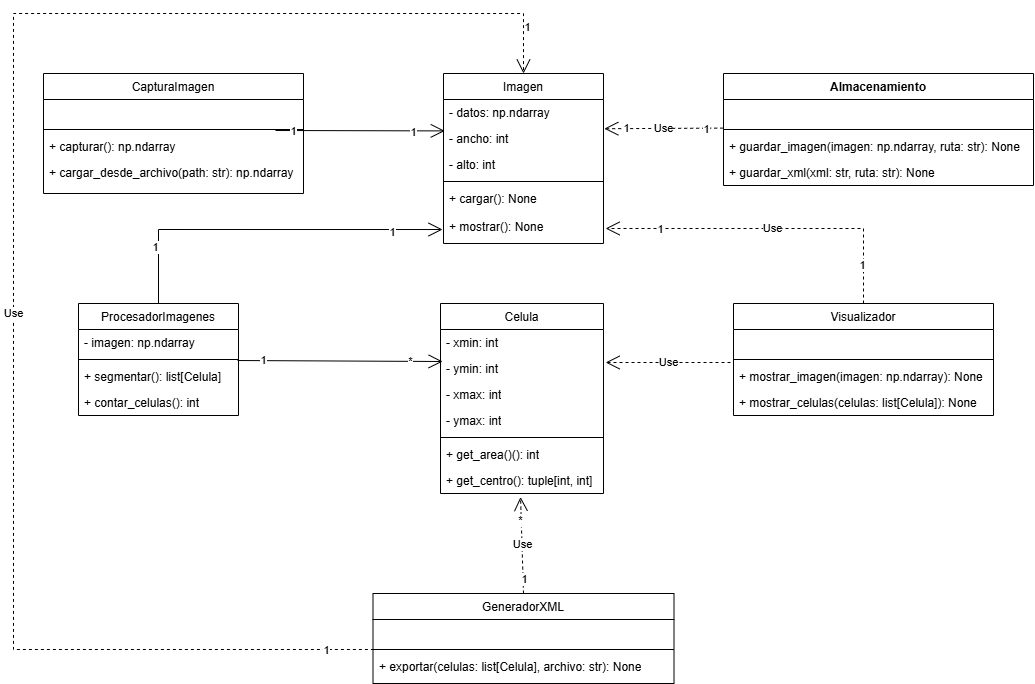

The diagram above was exported from draw.io. Its source (the exported page's mxGraphModel, read from the mxfile embedded in the PNG):
<mxGraphModel dx="2084" dy="1094" grid="1" gridSize="10" guides="1" tooltips="1" connect="1" arrows="1" fold="1" page="1" pageScale="1" pageWidth="827" pageHeight="1169" math="0" shadow="0">
  <root>
    <mxCell id="WIyWlLk6GJQsqaUBKTNV-0" />
    <mxCell id="WIyWlLk6GJQsqaUBKTNV-1" parent="WIyWlLk6GJQsqaUBKTNV-0" />
    <mxCell id="zkfFHV4jXpPFQw0GAbJ--0" value="Imagen" style="swimlane;fontStyle=0;align=center;verticalAlign=top;childLayout=stackLayout;horizontal=1;startSize=26;horizontalStack=0;resizeParent=1;resizeLast=0;collapsible=1;marginBottom=0;rounded=0;shadow=0;strokeWidth=1;" parent="WIyWlLk6GJQsqaUBKTNV-1" vertex="1">
      <mxGeometry x="750" y="260" width="160" height="170" as="geometry">
        <mxRectangle x="230" y="140" width="160" height="26" as="alternateBounds" />
      </mxGeometry>
    </mxCell>
    <mxCell id="zkfFHV4jXpPFQw0GAbJ--1" value="- datos: np.ndarray" style="text;align=left;verticalAlign=top;spacingLeft=4;spacingRight=4;overflow=hidden;rotatable=0;points=[[0,0.5],[1,0.5]];portConstraint=eastwest;" parent="zkfFHV4jXpPFQw0GAbJ--0" vertex="1">
      <mxGeometry y="26" width="160" height="26" as="geometry" />
    </mxCell>
    <mxCell id="zkfFHV4jXpPFQw0GAbJ--2" value="- ancho: int" style="text;align=left;verticalAlign=top;spacingLeft=4;spacingRight=4;overflow=hidden;rotatable=0;points=[[0,0.5],[1,0.5]];portConstraint=eastwest;rounded=0;shadow=0;html=0;" parent="zkfFHV4jXpPFQw0GAbJ--0" vertex="1">
      <mxGeometry y="52" width="160" height="26" as="geometry" />
    </mxCell>
    <mxCell id="zkfFHV4jXpPFQw0GAbJ--3" value="- alto: int" style="text;align=left;verticalAlign=top;spacingLeft=4;spacingRight=4;overflow=hidden;rotatable=0;points=[[0,0.5],[1,0.5]];portConstraint=eastwest;rounded=0;shadow=0;html=0;" parent="zkfFHV4jXpPFQw0GAbJ--0" vertex="1">
      <mxGeometry y="78" width="160" height="26" as="geometry" />
    </mxCell>
    <mxCell id="zkfFHV4jXpPFQw0GAbJ--4" value="" style="line;html=1;strokeWidth=1;align=left;verticalAlign=middle;spacingTop=-1;spacingLeft=3;spacingRight=3;rotatable=0;labelPosition=right;points=[];portConstraint=eastwest;" parent="zkfFHV4jXpPFQw0GAbJ--0" vertex="1">
      <mxGeometry y="104" width="160" height="8" as="geometry" />
    </mxCell>
    <mxCell id="zkfFHV4jXpPFQw0GAbJ--5" value="+ cargar(): None&#10;&#10;+ mostrar(): None&#10;" style="text;align=left;verticalAlign=top;spacingLeft=4;spacingRight=4;overflow=hidden;rotatable=0;points=[[0,0.5],[1,0.5]];portConstraint=eastwest;" parent="zkfFHV4jXpPFQw0GAbJ--0" vertex="1">
      <mxGeometry y="112" width="160" height="58" as="geometry" />
    </mxCell>
    <mxCell id="zkfFHV4jXpPFQw0GAbJ--6" value="Celula" style="swimlane;fontStyle=0;align=center;verticalAlign=top;childLayout=stackLayout;horizontal=1;startSize=26;horizontalStack=0;resizeParent=1;resizeLast=0;collapsible=1;marginBottom=0;rounded=0;shadow=0;strokeWidth=1;" parent="WIyWlLk6GJQsqaUBKTNV-1" vertex="1">
      <mxGeometry x="747" y="490" width="163" height="190" as="geometry">
        <mxRectangle x="130" y="380" width="160" height="26" as="alternateBounds" />
      </mxGeometry>
    </mxCell>
    <mxCell id="zkfFHV4jXpPFQw0GAbJ--7" value="- xmin: int" style="text;align=left;verticalAlign=top;spacingLeft=4;spacingRight=4;overflow=hidden;rotatable=0;points=[[0,0.5],[1,0.5]];portConstraint=eastwest;" parent="zkfFHV4jXpPFQw0GAbJ--6" vertex="1">
      <mxGeometry y="26" width="163" height="26" as="geometry" />
    </mxCell>
    <mxCell id="zkfFHV4jXpPFQw0GAbJ--8" value="- ymin: int&#10;&#10;xmax: int&#10;&#10;ymax: int&#10;&#10;" style="text;align=left;verticalAlign=top;spacingLeft=4;spacingRight=4;overflow=hidden;rotatable=0;points=[[0,0.5],[1,0.5]];portConstraint=eastwest;rounded=0;shadow=0;html=0;" parent="zkfFHV4jXpPFQw0GAbJ--6" vertex="1">
      <mxGeometry y="52" width="163" height="26" as="geometry" />
    </mxCell>
    <mxCell id="G5HWbUZIP-uLorjnh1PH-2" value="- xmax: int" style="text;strokeColor=none;fillColor=none;align=left;verticalAlign=top;spacingLeft=4;spacingRight=4;overflow=hidden;rotatable=0;points=[[0,0.5],[1,0.5]];portConstraint=eastwest;whiteSpace=wrap;html=1;" vertex="1" parent="zkfFHV4jXpPFQw0GAbJ--6">
      <mxGeometry y="78" width="163" height="26" as="geometry" />
    </mxCell>
    <mxCell id="G5HWbUZIP-uLorjnh1PH-3" value="- ymax: int" style="text;strokeColor=none;fillColor=none;align=left;verticalAlign=top;spacingLeft=4;spacingRight=4;overflow=hidden;rotatable=0;points=[[0,0.5],[1,0.5]];portConstraint=eastwest;whiteSpace=wrap;html=1;" vertex="1" parent="zkfFHV4jXpPFQw0GAbJ--6">
      <mxGeometry y="104" width="163" height="26" as="geometry" />
    </mxCell>
    <mxCell id="zkfFHV4jXpPFQw0GAbJ--9" value="" style="line;html=1;strokeWidth=1;align=left;verticalAlign=middle;spacingTop=-1;spacingLeft=3;spacingRight=3;rotatable=0;labelPosition=right;points=[];portConstraint=eastwest;" parent="zkfFHV4jXpPFQw0GAbJ--6" vertex="1">
      <mxGeometry y="130" width="163" height="8" as="geometry" />
    </mxCell>
    <mxCell id="G5HWbUZIP-uLorjnh1PH-4" value="+ get_area()(): int" style="text;strokeColor=none;fillColor=none;align=left;verticalAlign=top;spacingLeft=4;spacingRight=4;overflow=hidden;rotatable=0;points=[[0,0.5],[1,0.5]];portConstraint=eastwest;whiteSpace=wrap;html=1;" vertex="1" parent="zkfFHV4jXpPFQw0GAbJ--6">
      <mxGeometry y="138" width="163" height="26" as="geometry" />
    </mxCell>
    <mxCell id="G5HWbUZIP-uLorjnh1PH-5" value="&lt;div&gt;&lt;div&gt;+ get_centro():&amp;nbsp;tuple[int, int]&lt;/div&gt;&lt;/div&gt;&lt;div&gt;&lt;br&gt;&lt;/div&gt;" style="text;strokeColor=none;fillColor=none;align=left;verticalAlign=top;spacingLeft=4;spacingRight=4;overflow=hidden;rotatable=0;points=[[0,0.5],[1,0.5]];portConstraint=eastwest;whiteSpace=wrap;html=1;" vertex="1" parent="zkfFHV4jXpPFQw0GAbJ--6">
      <mxGeometry y="164" width="163" height="26" as="geometry" />
    </mxCell>
    <mxCell id="zkfFHV4jXpPFQw0GAbJ--13" value="ProcesadorImagenes" style="swimlane;fontStyle=0;align=center;verticalAlign=top;childLayout=stackLayout;horizontal=1;startSize=26;horizontalStack=0;resizeParent=1;resizeLast=0;collapsible=1;marginBottom=0;rounded=0;shadow=0;strokeWidth=1;" parent="WIyWlLk6GJQsqaUBKTNV-1" vertex="1">
      <mxGeometry x="385" y="490" width="160" height="112" as="geometry">
        <mxRectangle x="340" y="380" width="170" height="26" as="alternateBounds" />
      </mxGeometry>
    </mxCell>
    <mxCell id="zkfFHV4jXpPFQw0GAbJ--14" value="- imagen: np.ndarray" style="text;align=left;verticalAlign=top;spacingLeft=4;spacingRight=4;overflow=hidden;rotatable=0;points=[[0,0.5],[1,0.5]];portConstraint=eastwest;" parent="zkfFHV4jXpPFQw0GAbJ--13" vertex="1">
      <mxGeometry y="26" width="160" height="26" as="geometry" />
    </mxCell>
    <mxCell id="zkfFHV4jXpPFQw0GAbJ--15" value="" style="line;html=1;strokeWidth=1;align=left;verticalAlign=middle;spacingTop=-1;spacingLeft=3;spacingRight=3;rotatable=0;labelPosition=right;points=[];portConstraint=eastwest;" parent="zkfFHV4jXpPFQw0GAbJ--13" vertex="1">
      <mxGeometry y="52" width="160" height="8" as="geometry" />
    </mxCell>
    <mxCell id="G5HWbUZIP-uLorjnh1PH-6" value="+ segmentar(): list[Celula]" style="text;strokeColor=none;fillColor=none;align=left;verticalAlign=top;spacingLeft=4;spacingRight=4;overflow=hidden;rotatable=0;points=[[0,0.5],[1,0.5]];portConstraint=eastwest;whiteSpace=wrap;html=1;" vertex="1" parent="zkfFHV4jXpPFQw0GAbJ--13">
      <mxGeometry y="60" width="160" height="26" as="geometry" />
    </mxCell>
    <mxCell id="G5HWbUZIP-uLorjnh1PH-7" value="+ contar_celulas(): int" style="text;strokeColor=none;fillColor=none;align=left;verticalAlign=top;spacingLeft=4;spacingRight=4;overflow=hidden;rotatable=0;points=[[0,0.5],[1,0.5]];portConstraint=eastwest;whiteSpace=wrap;html=1;" vertex="1" parent="zkfFHV4jXpPFQw0GAbJ--13">
      <mxGeometry y="86" width="160" height="26" as="geometry" />
    </mxCell>
    <mxCell id="zkfFHV4jXpPFQw0GAbJ--17" value="CapturaImagen" style="swimlane;fontStyle=0;align=center;verticalAlign=top;childLayout=stackLayout;horizontal=1;startSize=26;horizontalStack=0;resizeParent=1;resizeLast=0;collapsible=1;marginBottom=0;rounded=0;shadow=0;strokeWidth=1;" parent="WIyWlLk6GJQsqaUBKTNV-1" vertex="1">
      <mxGeometry x="350" y="260" width="260" height="120" as="geometry">
        <mxRectangle x="550" y="140" width="160" height="26" as="alternateBounds" />
      </mxGeometry>
    </mxCell>
    <mxCell id="zkfFHV4jXpPFQw0GAbJ--18" value=" &#10;" style="text;align=left;verticalAlign=top;spacingLeft=4;spacingRight=4;overflow=hidden;rotatable=0;points=[[0,0.5],[1,0.5]];portConstraint=eastwest;" parent="zkfFHV4jXpPFQw0GAbJ--17" vertex="1">
      <mxGeometry y="26" width="260" height="26" as="geometry" />
    </mxCell>
    <mxCell id="zkfFHV4jXpPFQw0GAbJ--23" value="" style="line;html=1;strokeWidth=1;align=left;verticalAlign=middle;spacingTop=-1;spacingLeft=3;spacingRight=3;rotatable=0;labelPosition=right;points=[];portConstraint=eastwest;" parent="zkfFHV4jXpPFQw0GAbJ--17" vertex="1">
      <mxGeometry y="52" width="260" height="8" as="geometry" />
    </mxCell>
    <mxCell id="zkfFHV4jXpPFQw0GAbJ--24" value="+ capturar(): np.ndarray" style="text;align=left;verticalAlign=top;spacingLeft=4;spacingRight=4;overflow=hidden;rotatable=0;points=[[0,0.5],[1,0.5]];portConstraint=eastwest;" parent="zkfFHV4jXpPFQw0GAbJ--17" vertex="1">
      <mxGeometry y="60" width="260" height="26" as="geometry" />
    </mxCell>
    <mxCell id="zkfFHV4jXpPFQw0GAbJ--25" value="+ cargar_desde_archivo(path: str): np.ndarray" style="text;align=left;verticalAlign=top;spacingLeft=4;spacingRight=4;overflow=hidden;rotatable=0;points=[[0,0.5],[1,0.5]];portConstraint=eastwest;" parent="zkfFHV4jXpPFQw0GAbJ--17" vertex="1">
      <mxGeometry y="86" width="260" height="26" as="geometry" />
    </mxCell>
    <mxCell id="G5HWbUZIP-uLorjnh1PH-8" value="Almacenamiento" style="swimlane;fontStyle=1;align=center;verticalAlign=top;childLayout=stackLayout;horizontal=1;startSize=26;horizontalStack=0;resizeParent=1;resizeParentMax=0;resizeLast=0;collapsible=1;marginBottom=0;whiteSpace=wrap;html=1;" vertex="1" parent="WIyWlLk6GJQsqaUBKTNV-1">
      <mxGeometry x="1030" y="260" width="310" height="112" as="geometry" />
    </mxCell>
    <mxCell id="G5HWbUZIP-uLorjnh1PH-9" value="&amp;nbsp;&lt;div&gt;&lt;br&gt;&lt;/div&gt;" style="text;strokeColor=none;fillColor=none;align=left;verticalAlign=top;spacingLeft=4;spacingRight=4;overflow=hidden;rotatable=0;points=[[0,0.5],[1,0.5]];portConstraint=eastwest;whiteSpace=wrap;html=1;" vertex="1" parent="G5HWbUZIP-uLorjnh1PH-8">
      <mxGeometry y="26" width="310" height="26" as="geometry" />
    </mxCell>
    <mxCell id="G5HWbUZIP-uLorjnh1PH-10" value="" style="line;strokeWidth=1;fillColor=none;align=left;verticalAlign=middle;spacingTop=-1;spacingLeft=3;spacingRight=3;rotatable=0;labelPosition=right;points=[];portConstraint=eastwest;strokeColor=inherit;" vertex="1" parent="G5HWbUZIP-uLorjnh1PH-8">
      <mxGeometry y="52" width="310" height="8" as="geometry" />
    </mxCell>
    <mxCell id="G5HWbUZIP-uLorjnh1PH-11" value="+ guardar_imagen(imagen: np.ndarray, ruta: str): None" style="text;strokeColor=none;fillColor=none;align=left;verticalAlign=top;spacingLeft=4;spacingRight=4;overflow=hidden;rotatable=0;points=[[0,0.5],[1,0.5]];portConstraint=eastwest;whiteSpace=wrap;html=1;" vertex="1" parent="G5HWbUZIP-uLorjnh1PH-8">
      <mxGeometry y="60" width="310" height="26" as="geometry" />
    </mxCell>
    <mxCell id="G5HWbUZIP-uLorjnh1PH-12" value="+ guardar_xml(xml: str, ruta: str): None" style="text;strokeColor=none;fillColor=none;align=left;verticalAlign=top;spacingLeft=4;spacingRight=4;overflow=hidden;rotatable=0;points=[[0,0.5],[1,0.5]];portConstraint=eastwest;whiteSpace=wrap;html=1;" vertex="1" parent="G5HWbUZIP-uLorjnh1PH-8">
      <mxGeometry y="86" width="310" height="26" as="geometry" />
    </mxCell>
    <mxCell id="G5HWbUZIP-uLorjnh1PH-17" value="Visualizador" style="swimlane;fontStyle=0;align=center;verticalAlign=top;childLayout=stackLayout;horizontal=1;startSize=26;horizontalStack=0;resizeParent=1;resizeLast=0;collapsible=1;marginBottom=0;rounded=0;shadow=0;strokeWidth=1;" vertex="1" parent="WIyWlLk6GJQsqaUBKTNV-1">
      <mxGeometry x="1040" y="490" width="260" height="112" as="geometry">
        <mxRectangle x="340" y="380" width="170" height="26" as="alternateBounds" />
      </mxGeometry>
    </mxCell>
    <mxCell id="G5HWbUZIP-uLorjnh1PH-18" value=" &#10;" style="text;align=left;verticalAlign=top;spacingLeft=4;spacingRight=4;overflow=hidden;rotatable=0;points=[[0,0.5],[1,0.5]];portConstraint=eastwest;" vertex="1" parent="G5HWbUZIP-uLorjnh1PH-17">
      <mxGeometry y="26" width="260" height="26" as="geometry" />
    </mxCell>
    <mxCell id="G5HWbUZIP-uLorjnh1PH-19" value="" style="line;html=1;strokeWidth=1;align=left;verticalAlign=middle;spacingTop=-1;spacingLeft=3;spacingRight=3;rotatable=0;labelPosition=right;points=[];portConstraint=eastwest;" vertex="1" parent="G5HWbUZIP-uLorjnh1PH-17">
      <mxGeometry y="52" width="260" height="8" as="geometry" />
    </mxCell>
    <mxCell id="G5HWbUZIP-uLorjnh1PH-20" value="+ mostrar_imagen(imagen: np.ndarray): None" style="text;strokeColor=none;fillColor=none;align=left;verticalAlign=top;spacingLeft=4;spacingRight=4;overflow=hidden;rotatable=0;points=[[0,0.5],[1,0.5]];portConstraint=eastwest;whiteSpace=wrap;html=1;" vertex="1" parent="G5HWbUZIP-uLorjnh1PH-17">
      <mxGeometry y="60" width="260" height="26" as="geometry" />
    </mxCell>
    <mxCell id="G5HWbUZIP-uLorjnh1PH-21" value="+ mostrar_celulas(celulas: list[Celula]): None" style="text;strokeColor=none;fillColor=none;align=left;verticalAlign=top;spacingLeft=4;spacingRight=4;overflow=hidden;rotatable=0;points=[[0,0.5],[1,0.5]];portConstraint=eastwest;whiteSpace=wrap;html=1;" vertex="1" parent="G5HWbUZIP-uLorjnh1PH-17">
      <mxGeometry y="86" width="260" height="26" as="geometry" />
    </mxCell>
    <mxCell id="G5HWbUZIP-uLorjnh1PH-22" value="GeneradorXML" style="swimlane;fontStyle=0;align=center;verticalAlign=top;childLayout=stackLayout;horizontal=1;startSize=26;horizontalStack=0;resizeParent=1;resizeLast=0;collapsible=1;marginBottom=0;rounded=0;shadow=0;strokeWidth=1;" vertex="1" parent="WIyWlLk6GJQsqaUBKTNV-1">
      <mxGeometry x="679.5" y="780" width="301" height="90" as="geometry">
        <mxRectangle x="340" y="380" width="170" height="26" as="alternateBounds" />
      </mxGeometry>
    </mxCell>
    <mxCell id="G5HWbUZIP-uLorjnh1PH-23" value=" &#10;" style="text;align=left;verticalAlign=top;spacingLeft=4;spacingRight=4;overflow=hidden;rotatable=0;points=[[0,0.5],[1,0.5]];portConstraint=eastwest;" vertex="1" parent="G5HWbUZIP-uLorjnh1PH-22">
      <mxGeometry y="26" width="301" height="26" as="geometry" />
    </mxCell>
    <mxCell id="G5HWbUZIP-uLorjnh1PH-24" value="" style="line;html=1;strokeWidth=1;align=left;verticalAlign=middle;spacingTop=-1;spacingLeft=3;spacingRight=3;rotatable=0;labelPosition=right;points=[];portConstraint=eastwest;" vertex="1" parent="G5HWbUZIP-uLorjnh1PH-22">
      <mxGeometry y="52" width="301" height="8" as="geometry" />
    </mxCell>
    <mxCell id="G5HWbUZIP-uLorjnh1PH-25" value="+ exportar(celulas: list[Celula], archivo: str): None" style="text;strokeColor=none;fillColor=none;align=left;verticalAlign=top;spacingLeft=4;spacingRight=4;overflow=hidden;rotatable=0;points=[[0,0.5],[1,0.5]];portConstraint=eastwest;whiteSpace=wrap;html=1;" vertex="1" parent="G5HWbUZIP-uLorjnh1PH-22">
      <mxGeometry y="60" width="301" height="26" as="geometry" />
    </mxCell>
    <mxCell id="G5HWbUZIP-uLorjnh1PH-27" value="" style="endArrow=open;endFill=1;endSize=12;html=1;rounded=0;entryX=0.008;entryY=0.208;entryDx=0;entryDy=0;entryPerimeter=0;shadow=0;fillColor=#FFFFFF;" edge="1" parent="WIyWlLk6GJQsqaUBKTNV-1" target="zkfFHV4jXpPFQw0GAbJ--2">
      <mxGeometry width="160" relative="1" as="geometry">
        <mxPoint x="582" y="317" as="sourcePoint" />
        <mxPoint x="710" y="318" as="targetPoint" />
      </mxGeometry>
    </mxCell>
    <mxCell id="G5HWbUZIP-uLorjnh1PH-37" value="1" style="edgeLabel;html=1;align=center;verticalAlign=middle;resizable=0;points=[];" vertex="1" connectable="0" parent="G5HWbUZIP-uLorjnh1PH-27">
      <mxGeometry x="-0.8142" relative="1" as="geometry">
        <mxPoint x="1" as="offset" />
      </mxGeometry>
    </mxCell>
    <mxCell id="G5HWbUZIP-uLorjnh1PH-41" value="1" style="edgeLabel;html=1;align=center;verticalAlign=middle;resizable=0;points=[];" vertex="1" connectable="0" parent="G5HWbUZIP-uLorjnh1PH-27">
      <mxGeometry x="0.6197" y="-1" relative="1" as="geometry">
        <mxPoint as="offset" />
      </mxGeometry>
    </mxCell>
    <mxCell id="G5HWbUZIP-uLorjnh1PH-29" value="" style="endArrow=open;endFill=1;endSize=12;html=1;rounded=0;entryX=0.013;entryY=0.231;entryDx=0;entryDy=0;entryPerimeter=0;exitX=0.994;exitY=-0.115;exitDx=0;exitDy=0;exitPerimeter=0;" edge="1" parent="WIyWlLk6GJQsqaUBKTNV-1" source="G5HWbUZIP-uLorjnh1PH-6" target="zkfFHV4jXpPFQw0GAbJ--8">
      <mxGeometry width="160" relative="1" as="geometry">
        <mxPoint x="550" y="540" as="sourcePoint" />
        <mxPoint x="770" y="520" as="targetPoint" />
      </mxGeometry>
    </mxCell>
    <mxCell id="G5HWbUZIP-uLorjnh1PH-42" value="1" style="edgeLabel;html=1;align=center;verticalAlign=middle;resizable=0;points=[];" vertex="1" connectable="0" parent="G5HWbUZIP-uLorjnh1PH-29">
      <mxGeometry x="-0.7454" y="1" relative="1" as="geometry">
        <mxPoint x="-1" as="offset" />
      </mxGeometry>
    </mxCell>
    <mxCell id="G5HWbUZIP-uLorjnh1PH-43" value="*" style="edgeLabel;html=1;align=center;verticalAlign=middle;resizable=0;points=[];" vertex="1" connectable="0" parent="G5HWbUZIP-uLorjnh1PH-29">
      <mxGeometry x="0.6812" relative="1" as="geometry">
        <mxPoint as="offset" />
      </mxGeometry>
    </mxCell>
    <mxCell id="G5HWbUZIP-uLorjnh1PH-30" value="Use" style="endArrow=open;endSize=12;dashed=1;html=1;rounded=0;exitX=0.5;exitY=0;exitDx=0;exitDy=0;entryX=0.491;entryY=1.135;entryDx=0;entryDy=0;entryPerimeter=0;" edge="1" parent="WIyWlLk6GJQsqaUBKTNV-1" source="G5HWbUZIP-uLorjnh1PH-22" target="G5HWbUZIP-uLorjnh1PH-5">
      <mxGeometry width="160" relative="1" as="geometry">
        <mxPoint x="770" y="780" as="sourcePoint" />
        <mxPoint x="774" y="680" as="targetPoint" />
      </mxGeometry>
    </mxCell>
    <mxCell id="G5HWbUZIP-uLorjnh1PH-45" value="1" style="edgeLabel;html=1;align=center;verticalAlign=middle;resizable=0;points=[];" vertex="1" connectable="0" parent="G5HWbUZIP-uLorjnh1PH-30">
      <mxGeometry x="-0.6875" y="-1" relative="1" as="geometry">
        <mxPoint as="offset" />
      </mxGeometry>
    </mxCell>
    <mxCell id="G5HWbUZIP-uLorjnh1PH-46" value="*" style="edgeLabel;html=1;align=center;verticalAlign=middle;resizable=0;points=[];" vertex="1" connectable="0" parent="G5HWbUZIP-uLorjnh1PH-30">
      <mxGeometry x="0.522" y="1" relative="1" as="geometry">
        <mxPoint as="offset" />
      </mxGeometry>
    </mxCell>
    <mxCell id="G5HWbUZIP-uLorjnh1PH-31" value="Use" style="endArrow=open;endSize=12;dashed=1;html=1;rounded=0;exitX=-0.001;exitY=1.1;exitDx=0;exitDy=0;exitPerimeter=0;entryX=1.005;entryY=0.123;entryDx=0;entryDy=0;entryPerimeter=0;" edge="1" parent="WIyWlLk6GJQsqaUBKTNV-1" source="G5HWbUZIP-uLorjnh1PH-9" target="zkfFHV4jXpPFQw0GAbJ--2">
      <mxGeometry width="160" relative="1" as="geometry">
        <mxPoint x="610" y="520" as="sourcePoint" />
        <mxPoint x="770" y="520" as="targetPoint" />
      </mxGeometry>
    </mxCell>
    <mxCell id="G5HWbUZIP-uLorjnh1PH-47" value="1" style="edgeLabel;html=1;align=center;verticalAlign=middle;resizable=0;points=[];" vertex="1" connectable="0" parent="G5HWbUZIP-uLorjnh1PH-31">
      <mxGeometry x="-0.7326" y="1" relative="1" as="geometry">
        <mxPoint x="-1" as="offset" />
      </mxGeometry>
    </mxCell>
    <mxCell id="G5HWbUZIP-uLorjnh1PH-48" value="1" style="edgeLabel;html=1;align=center;verticalAlign=middle;resizable=0;points=[];" vertex="1" connectable="0" parent="G5HWbUZIP-uLorjnh1PH-31">
      <mxGeometry x="0.6452" y="-1" relative="1" as="geometry">
        <mxPoint as="offset" />
      </mxGeometry>
    </mxCell>
    <mxCell id="G5HWbUZIP-uLorjnh1PH-32" value="Use" style="endArrow=open;endSize=12;dashed=1;html=1;rounded=0;exitX=0.5;exitY=0;exitDx=0;exitDy=0;entryX=1.013;entryY=0.741;entryDx=0;entryDy=0;entryPerimeter=0;" edge="1" parent="WIyWlLk6GJQsqaUBKTNV-1" source="G5HWbUZIP-uLorjnh1PH-17" target="zkfFHV4jXpPFQw0GAbJ--5">
      <mxGeometry width="160" relative="1" as="geometry">
        <mxPoint x="610" y="520" as="sourcePoint" />
        <mxPoint x="770" y="520" as="targetPoint" />
        <Array as="points">
          <mxPoint x="1170" y="415" />
        </Array>
      </mxGeometry>
    </mxCell>
    <mxCell id="G5HWbUZIP-uLorjnh1PH-49" value="1" style="edgeLabel;html=1;align=center;verticalAlign=middle;resizable=0;points=[];" vertex="1" connectable="0" parent="G5HWbUZIP-uLorjnh1PH-32">
      <mxGeometry x="-0.766" y="2" relative="1" as="geometry">
        <mxPoint as="offset" />
      </mxGeometry>
    </mxCell>
    <mxCell id="G5HWbUZIP-uLorjnh1PH-50" value="1" style="edgeLabel;html=1;align=center;verticalAlign=middle;resizable=0;points=[];" vertex="1" connectable="0" parent="G5HWbUZIP-uLorjnh1PH-32">
      <mxGeometry x="0.6712" relative="1" as="geometry">
        <mxPoint as="offset" />
      </mxGeometry>
    </mxCell>
    <mxCell id="G5HWbUZIP-uLorjnh1PH-33" value="" style="endArrow=open;endFill=1;endSize=12;html=1;rounded=0;exitX=0.5;exitY=0;exitDx=0;exitDy=0;entryX=-0.006;entryY=0.759;entryDx=0;entryDy=0;entryPerimeter=0;" edge="1" parent="WIyWlLk6GJQsqaUBKTNV-1" source="zkfFHV4jXpPFQw0GAbJ--13" target="zkfFHV4jXpPFQw0GAbJ--5">
      <mxGeometry width="160" relative="1" as="geometry">
        <mxPoint x="610" y="520" as="sourcePoint" />
        <mxPoint x="680" y="419" as="targetPoint" />
        <Array as="points">
          <mxPoint x="465" y="416" />
        </Array>
      </mxGeometry>
    </mxCell>
    <mxCell id="G5HWbUZIP-uLorjnh1PH-51" value="1" style="edgeLabel;html=1;align=center;verticalAlign=middle;resizable=0;points=[];" vertex="1" connectable="0" parent="G5HWbUZIP-uLorjnh1PH-33">
      <mxGeometry x="-0.687" y="4" relative="1" as="geometry">
        <mxPoint as="offset" />
      </mxGeometry>
    </mxCell>
    <mxCell id="G5HWbUZIP-uLorjnh1PH-52" value="1" style="edgeLabel;html=1;align=center;verticalAlign=middle;resizable=0;points=[];" vertex="1" connectable="0" parent="G5HWbUZIP-uLorjnh1PH-33">
      <mxGeometry x="0.7198" y="-2" relative="1" as="geometry">
        <mxPoint as="offset" />
      </mxGeometry>
    </mxCell>
    <mxCell id="G5HWbUZIP-uLorjnh1PH-34" value="Use" style="endArrow=open;endSize=12;dashed=1;html=1;rounded=0;entryX=1.013;entryY=0.269;entryDx=0;entryDy=0;entryPerimeter=0;" edge="1" parent="WIyWlLk6GJQsqaUBKTNV-1" target="zkfFHV4jXpPFQw0GAbJ--8">
      <mxGeometry width="160" relative="1" as="geometry">
        <mxPoint x="1037" y="549" as="sourcePoint" />
        <mxPoint x="770" y="520" as="targetPoint" />
      </mxGeometry>
    </mxCell>
    <mxCell id="G5HWbUZIP-uLorjnh1PH-58" value="Use" style="endArrow=open;endSize=12;dashed=1;html=1;rounded=0;exitX=0.003;exitY=1.154;exitDx=0;exitDy=0;exitPerimeter=0;entryX=0.5;entryY=0;entryDx=0;entryDy=0;" edge="1" parent="WIyWlLk6GJQsqaUBKTNV-1" source="G5HWbUZIP-uLorjnh1PH-23" target="zkfFHV4jXpPFQw0GAbJ--0">
      <mxGeometry x="-0.1117" width="160" relative="1" as="geometry">
        <mxPoint x="780" y="480" as="sourcePoint" />
        <mxPoint x="940" y="480" as="targetPoint" />
        <Array as="points">
          <mxPoint x="320" y="836" />
          <mxPoint x="320" y="200" />
          <mxPoint x="830" y="200" />
        </Array>
        <mxPoint as="offset" />
      </mxGeometry>
    </mxCell>
    <mxCell id="G5HWbUZIP-uLorjnh1PH-60" value="1" style="edgeLabel;html=1;align=center;verticalAlign=middle;resizable=0;points=[];" vertex="1" connectable="0" parent="G5HWbUZIP-uLorjnh1PH-58">
      <mxGeometry x="-0.9376" relative="1" as="geometry">
        <mxPoint x="1" as="offset" />
      </mxGeometry>
    </mxCell>
    <mxCell id="G5HWbUZIP-uLorjnh1PH-61" value="1" style="edgeLabel;html=1;align=center;verticalAlign=middle;resizable=0;points=[];" vertex="1" connectable="0" parent="G5HWbUZIP-uLorjnh1PH-58">
      <mxGeometry x="0.9413" y="3" relative="1" as="geometry">
        <mxPoint as="offset" />
      </mxGeometry>
    </mxCell>
  </root>
</mxGraphModel>